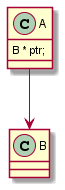

The diagram above was rendered by PlantUML. Its source (embedded in the PNG):
@startuml
class A {
    B * ptr;
}
class B {
}
A --> B
@enduml